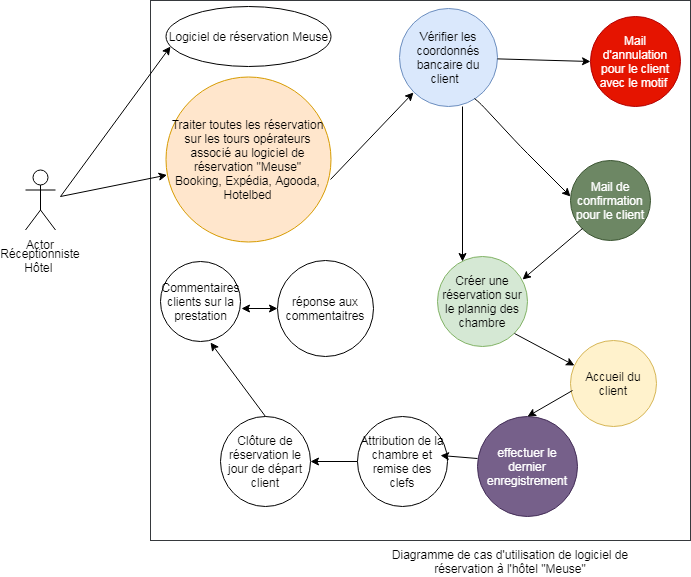

The diagram above was exported from draw.io. Its source (the exported page's mxGraphModel, read from the mxfile embedded in the PNG):
<mxGraphModel dx="914" dy="584" grid="1" gridSize="10" guides="1" tooltips="1" connect="1" arrows="1" fold="1" page="1" pageScale="1" pageWidth="80000" pageHeight="60000" math="0" shadow="0">
  <root>
    <object label="" id="0">
      <mxCell />
    </object>
    <mxCell id="1" parent="0" />
    <mxCell id="4jol5pgxqcui3D2LoOv6-1" value="Actor" style="shape=umlActor;verticalLabelPosition=bottom;labelBackgroundColor=#ffffff;verticalAlign=top;html=1;outlineConnect=0;direction=east;" parent="1" vertex="1">
      <mxGeometry x="45" y="213.5" width="30" height="60" as="geometry" />
    </mxCell>
    <mxCell id="4jol5pgxqcui3D2LoOv6-5" value="" style="whiteSpace=wrap;html=1;aspect=fixed;fillColor=none;strokeColor=#36393d;" parent="1" vertex="1">
      <mxGeometry x="170" y="44" width="540" height="540" as="geometry" />
    </mxCell>
    <mxCell id="4jol5pgxqcui3D2LoOv6-6" value="Créer une réservation sur le plannig des chambre " style="ellipse;whiteSpace=wrap;html=1;aspect=fixed;strokeColor=#82b366;fillColor=#d5e8d4;" parent="1" vertex="1">
      <mxGeometry x="457" y="300" width="90" height="90" as="geometry" />
    </mxCell>
    <mxCell id="4jol5pgxqcui3D2LoOv6-19" value="Accueil du client " style="ellipse;whiteSpace=wrap;html=1;aspect=fixed;fillColor=#fff2cc;strokeColor=#d6b656;" parent="1" vertex="1">
      <mxGeometry x="590" y="384" width="86" height="86" as="geometry" />
    </mxCell>
    <mxCell id="tpQOHZgZvU6pCLYEaT8s-9" value="" style="edgeStyle=orthogonalEdgeStyle;rounded=0;orthogonalLoop=1;jettySize=auto;html=1;" parent="1" source="4jol5pgxqcui3D2LoOv6-21" target="tpQOHZgZvU6pCLYEaT8s-8" edge="1">
      <mxGeometry relative="1" as="geometry" />
    </mxCell>
    <mxCell id="4jol5pgxqcui3D2LoOv6-21" value="Attribution de la chambre et remise des clefs " style="ellipse;whiteSpace=wrap;html=1;aspect=fixed;fillColor=#FFFFFF;" parent="1" vertex="1">
      <mxGeometry x="377" y="460" width="90" height="90" as="geometry" />
    </mxCell>
    <mxCell id="tpQOHZgZvU6pCLYEaT8s-8" value="Clôture de réservation le jour de départ client" style="ellipse;whiteSpace=wrap;html=1;aspect=fixed;fillColor=#FFFFFF;" parent="1" vertex="1">
      <mxGeometry x="240" y="460" width="90" height="90" as="geometry" />
    </mxCell>
    <mxCell id="4jol5pgxqcui3D2LoOv6-22" value="effectuer le dernier enregistrement " style="ellipse;whiteSpace=wrap;html=1;aspect=fixed;fillColor=#76608a;strokeColor=#432D57;fontColor=#ffffff;" parent="1" vertex="1">
      <mxGeometry x="497" y="460" width="100" height="100" as="geometry" />
    </mxCell>
    <mxCell id="4jol5pgxqcui3D2LoOv6-23" value="Traiter toutes les réservation sur les tours opérateurs associé au logiciel de réservation &quot;Meuse&quot;&lt;br&gt;Booking, Expédia, Agooda, Hotelbed" style="ellipse;whiteSpace=wrap;html=1;aspect=fixed;fillColor=#ffe6cc;strokeColor=#d79b00;" parent="1" vertex="1">
      <mxGeometry x="185" y="120" width="165" height="165" as="geometry" />
    </mxCell>
    <mxCell id="4jol5pgxqcui3D2LoOv6-24" value="Mail d'annulation pour le client avec le motif&amp;nbsp;" style="ellipse;whiteSpace=wrap;html=1;aspect=fixed;fillColor=#e51400;strokeColor=#B20000;fontColor=#ffffff;" parent="1" vertex="1">
      <mxGeometry x="610" y="60" width="90" height="90" as="geometry" />
    </mxCell>
    <mxCell id="4jol5pgxqcui3D2LoOv6-25" value="Mail de confirmation pour le client" style="ellipse;whiteSpace=wrap;html=1;aspect=fixed;fillColor=#6d8764;strokeColor=#3A5431;fontColor=#ffffff;" parent="1" vertex="1">
      <mxGeometry x="590" y="203.5" width="80" height="80" as="geometry" />
    </mxCell>
    <mxCell id="4jol5pgxqcui3D2LoOv6-26" value="Vérifier les coordonnés bancaire du client&amp;nbsp;&amp;nbsp;" style="ellipse;whiteSpace=wrap;html=1;aspect=fixed;fillColor=#dae8fc;strokeColor=#6c8ebf;" parent="1" vertex="1">
      <mxGeometry x="419" y="52" width="98" height="98" as="geometry" />
    </mxCell>
    <mxCell id="4jol5pgxqcui3D2LoOv6-27" value="Réceptionniste Hôtel&amp;nbsp;" style="text;html=1;strokeColor=none;fillColor=none;align=center;verticalAlign=middle;whiteSpace=wrap;rounded=0;" parent="1" vertex="1">
      <mxGeometry x="20" y="279" width="80" height="50" as="geometry" />
    </mxCell>
    <mxCell id="tpQOHZgZvU6pCLYEaT8s-2" value="" style="endArrow=classic;html=1;exitX=1;exitY=0.627;exitDx=0;exitDy=0;exitPerimeter=0;entryX=0;entryY=1;entryDx=0;entryDy=0;" parent="1" source="4jol5pgxqcui3D2LoOv6-23" edge="1" target="4jol5pgxqcui3D2LoOv6-26">
      <mxGeometry width="50" height="50" relative="1" as="geometry">
        <mxPoint x="340" y="244" as="sourcePoint" />
        <mxPoint x="400" y="194" as="targetPoint" />
        <Array as="points" />
      </mxGeometry>
    </mxCell>
    <mxCell id="tpQOHZgZvU6pCLYEaT8s-3" value="" style="endArrow=classic;html=1;entryX=0;entryY=0.5;entryDx=0;entryDy=0;" parent="1" source="4jol5pgxqcui3D2LoOv6-26" target="4jol5pgxqcui3D2LoOv6-24" edge="1">
      <mxGeometry width="50" height="50" relative="1" as="geometry">
        <mxPoint x="10" y="660" as="sourcePoint" />
        <mxPoint x="610" y="117" as="targetPoint" />
        <Array as="points" />
      </mxGeometry>
    </mxCell>
    <mxCell id="tpQOHZgZvU6pCLYEaT8s-4" value="" style="endArrow=classic;html=1;exitX=0.768;exitY=0.923;exitDx=0;exitDy=0;exitPerimeter=0;" parent="1" edge="1" source="4jol5pgxqcui3D2LoOv6-26">
      <mxGeometry width="50" height="50" relative="1" as="geometry">
        <mxPoint x="480" y="220" as="sourcePoint" />
        <mxPoint x="590" y="240" as="targetPoint" />
        <Array as="points">
          <mxPoint x="500" y="147" />
          <mxPoint x="540" y="190" />
        </Array>
      </mxGeometry>
    </mxCell>
    <mxCell id="tpQOHZgZvU6pCLYEaT8s-5" value="" style="endArrow=classic;html=1;entryX=0.275;entryY=0.05;entryDx=0;entryDy=0;entryPerimeter=0;exitX=0.639;exitY=1.005;exitDx=0;exitDy=0;exitPerimeter=0;" parent="1" source="4jol5pgxqcui3D2LoOv6-26" target="4jol5pgxqcui3D2LoOv6-6" edge="1">
      <mxGeometry width="50" height="50" relative="1" as="geometry">
        <mxPoint x="430" y="300" as="sourcePoint" />
        <mxPoint x="480" y="250" as="targetPoint" />
      </mxGeometry>
    </mxCell>
    <mxCell id="tpQOHZgZvU6pCLYEaT8s-6" value="" style="endArrow=classic;html=1;entryX=0.944;entryY=0.256;entryDx=0;entryDy=0;exitX=0;exitY=1;exitDx=0;exitDy=0;entryPerimeter=0;" parent="1" source="4jol5pgxqcui3D2LoOv6-25" target="4jol5pgxqcui3D2LoOv6-6" edge="1">
      <mxGeometry width="50" height="50" relative="1" as="geometry">
        <mxPoint x="537" y="325" as="sourcePoint" />
        <mxPoint x="587" y="275" as="targetPoint" />
      </mxGeometry>
    </mxCell>
    <mxCell id="tpQOHZgZvU6pCLYEaT8s-7" value="" style="endArrow=classic;html=1;exitX=1;exitY=1;exitDx=0;exitDy=0;entryX=0.047;entryY=0.291;entryDx=0;entryDy=0;entryPerimeter=0;" parent="1" source="4jol5pgxqcui3D2LoOv6-6" target="4jol5pgxqcui3D2LoOv6-19" edge="1">
      <mxGeometry width="50" height="50" relative="1" as="geometry">
        <mxPoint x="537" y="420" as="sourcePoint" />
        <mxPoint x="587" y="370" as="targetPoint" />
      </mxGeometry>
    </mxCell>
    <mxCell id="tpQOHZgZvU6pCLYEaT8s-10" value="" style="endArrow=classic;html=1;entryX=0.5;entryY=0;entryDx=0;entryDy=0;exitX=0.023;exitY=0.581;exitDx=0;exitDy=0;exitPerimeter=0;" parent="1" source="4jol5pgxqcui3D2LoOv6-19" target="4jol5pgxqcui3D2LoOv6-22" edge="1">
      <mxGeometry width="50" height="50" relative="1" as="geometry">
        <mxPoint x="487" y="452" as="sourcePoint" />
        <mxPoint x="537" y="402" as="targetPoint" />
      </mxGeometry>
    </mxCell>
    <mxCell id="tpQOHZgZvU6pCLYEaT8s-11" value="" style="endArrow=classic;html=1;exitX=0;exitY=0.415;exitDx=0;exitDy=0;exitPerimeter=0;" parent="1" source="4jol5pgxqcui3D2LoOv6-22" edge="1">
      <mxGeometry width="50" height="50" relative="1" as="geometry">
        <mxPoint x="397" y="434" as="sourcePoint" />
        <mxPoint x="460" y="499" as="targetPoint" />
      </mxGeometry>
    </mxCell>
    <mxCell id="GS0qrmoTTvQRmv5bcPLV-1" value="Commentaires clients sur la prestation " style="ellipse;whiteSpace=wrap;html=1;aspect=fixed;" parent="1" vertex="1">
      <mxGeometry x="180" y="305" width="80" height="80" as="geometry" />
    </mxCell>
    <mxCell id="GS0qrmoTTvQRmv5bcPLV-2" value="" style="endArrow=classic;html=1;exitX=0.5;exitY=0;exitDx=0;exitDy=0;entryX=0.622;entryY=1.011;entryDx=0;entryDy=0;entryPerimeter=0;" parent="1" source="tpQOHZgZvU6pCLYEaT8s-8" target="GS0qrmoTTvQRmv5bcPLV-1" edge="1">
      <mxGeometry width="50" height="50" relative="1" as="geometry">
        <mxPoint x="240" y="460" as="sourcePoint" />
        <mxPoint x="222" y="390" as="targetPoint" />
        <Array as="points" />
      </mxGeometry>
    </mxCell>
    <mxCell id="GS0qrmoTTvQRmv5bcPLV-5" value="réponse aux commentaitres " style="ellipse;whiteSpace=wrap;html=1;aspect=fixed;" parent="1" vertex="1">
      <mxGeometry x="297" y="304" width="96" height="96" as="geometry" />
    </mxCell>
    <mxCell id="GS0qrmoTTvQRmv5bcPLV-6" value="" style="endArrow=classic;startArrow=classic;html=1;entryX=0;entryY=0.5;entryDx=0;entryDy=0;exitX=1.011;exitY=0.589;exitDx=0;exitDy=0;exitPerimeter=0;" parent="1" source="GS0qrmoTTvQRmv5bcPLV-1" target="GS0qrmoTTvQRmv5bcPLV-5" edge="1">
      <mxGeometry width="50" height="50" relative="1" as="geometry">
        <mxPoint x="260" y="340" as="sourcePoint" />
        <mxPoint x="305" y="334" as="targetPoint" />
      </mxGeometry>
    </mxCell>
    <mxCell id="RlRODTMj3EklLt3C32vT-2" value="Diagramme de cas d'utilisation de logiciel de réservation à l'hôtel &quot;Meuse&quot;" style="text;html=1;strokeColor=none;fillColor=none;align=center;verticalAlign=middle;whiteSpace=wrap;rounded=0;" vertex="1" parent="1">
      <mxGeometry x="400" y="590" width="260" height="30" as="geometry" />
    </mxCell>
    <mxCell id="RlRODTMj3EklLt3C32vT-3" value="&lt;span&gt;Logiciel de réservation Meuse&lt;/span&gt;" style="ellipse;whiteSpace=wrap;html=1;" vertex="1" parent="1">
      <mxGeometry x="185" y="50" width="165" height="60" as="geometry" />
    </mxCell>
    <mxCell id="RlRODTMj3EklLt3C32vT-11" value="" style="endArrow=classic;html=1;" edge="1" parent="1">
      <mxGeometry width="50" height="50" relative="1" as="geometry">
        <mxPoint x="80" y="240" as="sourcePoint" />
        <mxPoint x="190" y="90" as="targetPoint" />
      </mxGeometry>
    </mxCell>
    <mxCell id="RlRODTMj3EklLt3C32vT-12" value="" style="endArrow=classic;html=1;" edge="1" parent="1" target="4jol5pgxqcui3D2LoOv6-23">
      <mxGeometry width="50" height="50" relative="1" as="geometry">
        <mxPoint x="80" y="240" as="sourcePoint" />
        <mxPoint x="160" y="218.5" as="targetPoint" />
      </mxGeometry>
    </mxCell>
  </root>
</mxGraphModel>